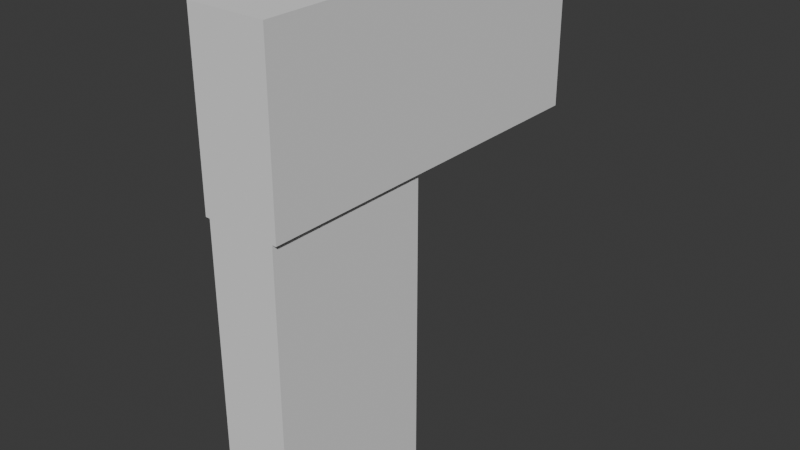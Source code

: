 # Source: SideArm_Master.blend  (saved by Blender 5.1.30; exported with 4.5.12 LTS)
import bpy
from mathutils import Matrix  # noqa: F401  (used for matrix-valued properties, if any)

bpy.ops.wm.read_factory_settings(use_empty=True)
scene = bpy.context.scene
scene.name = 'Scene'

# ---- collections
col_collection = bpy.data.collections.new('Collection'); scene.collection.children.link(col_collection)

# ---- world
world_world = bpy.data.worlds.new('World'); scene.world = world_world
world_world.use_nodes = True; world_world.node_tree.nodes.clear()
_N = world_world.node_tree.nodes; _L = world_world.node_tree.links
n0 = _N.new('ShaderNodeOutputWorld'); n0.name = 'World Output'; n0.location = (200, 100)
n1 = _N.new('ShaderNodeBackground'); n1.name = 'Background'; n1.location = (-200, 100)
n1.inputs[0].default_value = (0.05088, 0.05088, 0.05088, 1.0)
_L.new(n1.outputs[0], n0.inputs[0])
n0.is_active_output = True
world_world.color = (0.05088, 0.05088, 0.05088)
world_world.sun_shadow_jitter_overblur = 0.0

# ---- meshes
me_cube_002 = bpy.data.meshes.new('Cube.002')
me_cube_002.from_pydata([(-0.02, -0.05, -0.09), (-0.02, -0.05, 0.09), (-0.02, 0.05, -0.09), (-0.02, 0.05, 0.09), (0.02, -0.05, -0.09), (0.02, -0.05, 0.09), (0.02, 0.05, -0.09), (0.02, 0.05, 0.09)], [], [(0, 1, 3, 2), (2, 3, 7, 6), (6, 7, 5, 4), (4, 5, 1, 0), (2, 6, 4, 0), (7, 3, 1, 5)])
_uv = me_cube_002.uv_layers.new(name='UVMap')
_uv.uv.foreach_set('vector', [0.375, 0.0, 0.625, 0.0, 0.625, 0.25, 0.375, 0.25, 0.375, 0.25, 0.625, 0.25, 0.625, 0.5, 0.375, 0.5, 0.375, 0.5, 0.625, 0.5, 0.625, 0.75, 0.375, 0.75, 0.375, 0.75, 0.625, 0.75, 0.625, 1.0, 0.375, 1.0, 0.125, 0.5, 0.375, 0.5, 0.375, 0.75, 0.125, 0.75, 0.625, 0.5, 0.875, 0.5, 0.875, 0.75, 0.625, 0.75])
me_cube_002.update()
me_cube_004 = bpy.data.meshes.new('Cube.004')
me_cube_004.from_pydata([(-0.0225, -0.05, 0.09), (-0.0225, -0.05, 0.19), (-0.0225, 0.17, 0.09), (-0.0225, 0.17, 0.19), (0.0225, -0.05, 0.09), (0.0225, -0.05, 0.19), (0.0225, 0.17, 0.09), (0.0225, 0.17, 0.19)], [], [(0, 1, 3, 2), (2, 3, 7, 6), (6, 7, 5, 4), (4, 5, 1, 0), (2, 6, 4, 0), (7, 3, 1, 5)])
_uv = me_cube_004.uv_layers.new(name='UVMap')
_uv.uv.foreach_set('vector', [0.375, 0.0, 0.625, 0.0, 0.625, 0.25, 0.375, 0.25, 0.375, 0.25, 0.625, 0.25, 0.625, 0.5, 0.375, 0.5, 0.375, 0.5, 0.625, 0.5, 0.625, 0.75, 0.375, 0.75, 0.375, 0.75, 0.625, 0.75, 0.625, 1.0, 0.375, 1.0, 0.125, 0.5, 0.375, 0.5, 0.375, 0.75, 0.125, 0.75, 0.625, 0.5, 0.875, 0.5, 0.875, 0.75, 0.625, 0.75])
me_cube_004.update()
arm_armature = bpy.data.armatures.new('Armature')  # bones are not reproduced

# ---- objects
ob_sidearm_grip = bpy.data.objects.new('SideArm_Grip', me_cube_002)
ob_sidearm_slide = bpy.data.objects.new('SideArm_Slide', me_cube_004)
ob_armature = bpy.data.objects.new('Armature', arm_armature)

# ---- transforms, parenting, visibility, modifiers, constraints
ob_sidearm_grip.parent = ob_armature
ob_sidearm_grip.location = (0.0, 0.0, 0.0)
_vg = ob_sidearm_grip.vertex_groups.new(name='root_weapon')
_vg.add([0, 1, 2, 3, 4, 5, 6, 7], 1.0, 'REPLACE')
_m = ob_sidearm_grip.modifiers.new('Armature', 'ARMATURE')
_m.object = ob_armature
_c = ob_sidearm_grip.constraints.new('CHILD_OF'); _c.name = 'Child Of'
_c.subtarget = 'Weapon_Root'
_c.set_inverse_pending = False
_c.inverse_matrix = ((1.0, 0.0, 0.0, -0.0), (-0.0, -0.2676, 0.9635, 0.07708), (0.0, -0.9635, -0.2676, -0.02141), (-0.0, 0.0, -0.0, 1.0))
ob_sidearm_slide.parent = ob_armature
ob_sidearm_slide.location = (0.0, 0.0, 0.0)
_vg = ob_sidearm_slide.vertex_groups.new(name='sidearm_slide')
_vg.add([0, 1, 2, 3, 4, 5, 6, 7], 1.0, 'REPLACE')
_m = ob_sidearm_slide.modifiers.new('Armature', 'ARMATURE')
_m.object = ob_armature
_c = ob_sidearm_slide.constraints.new('CHILD_OF'); _c.name = 'Child Of'
_c.subtarget = 'b_Slide'
_c.set_inverse_pending = False
_c.inverse_matrix = ((1.0, -0.0, -0.0, -0.0), (-0.0, 1.0, -1.49e-07, 0.05), (-0.0, -2.98e-08, 1.0, -0.1), (-0.0, 0.0, -0.0, 1.0))
ob_armature.location = (0.0, 0.0, 0.0)
ob_armature.show_in_front = True

# ---- collection membership
col_collection.objects.link(ob_sidearm_grip)
col_collection.objects.link(ob_sidearm_slide)
col_collection.objects.link(ob_armature)

# ---- scene / render settings (as saved in the file)
scene.frame_start = 1; scene.frame_end = 13; scene.frame_set(1)
scene.render.engine = 'BLENDER_EEVEE_NEXT'
scene.render.fps = 60
scene.render.bake_bias = 0.0
scene.render.bake_samples = 0
scene.cycles.sampling_pattern = 'TABULATED_SOBOL'
scene.eevee.use_volume_custom_range = False
bpy.context.view_layer.update()

# ---- added for rendering (the .blend has no active camera and no usable light): camera, sun
cam_auto = bpy.data.cameras.new('AutoCamera')
cam_auto.lens = 50.0
cam_auto.sensor_width = 36.0
cam_auto.clip_end = 1000.0
ob_auto_camera = bpy.data.objects.new('AutoCamera', cam_auto)
scene.collection.objects.link(ob_auto_camera)
ob_auto_camera.location = (0.332084, -0.3385, 0.315667)
ob_auto_camera.rotation_euler = (1.09748, -7.21219e-08, 0.694738)
scene.camera = ob_auto_camera
light_auto_sun = bpy.data.lights.new('AutoSun', 'SUN')
light_auto_sun.energy = 3.0
light_auto_sun.angle = 0.0523599
ob_auto_sun = bpy.data.objects.new('AutoSun', light_auto_sun)
scene.collection.objects.link(ob_auto_sun)
ob_auto_sun.rotation_euler = (0.872665, 0.174533, 0.523599)
bpy.context.view_layer.update()
